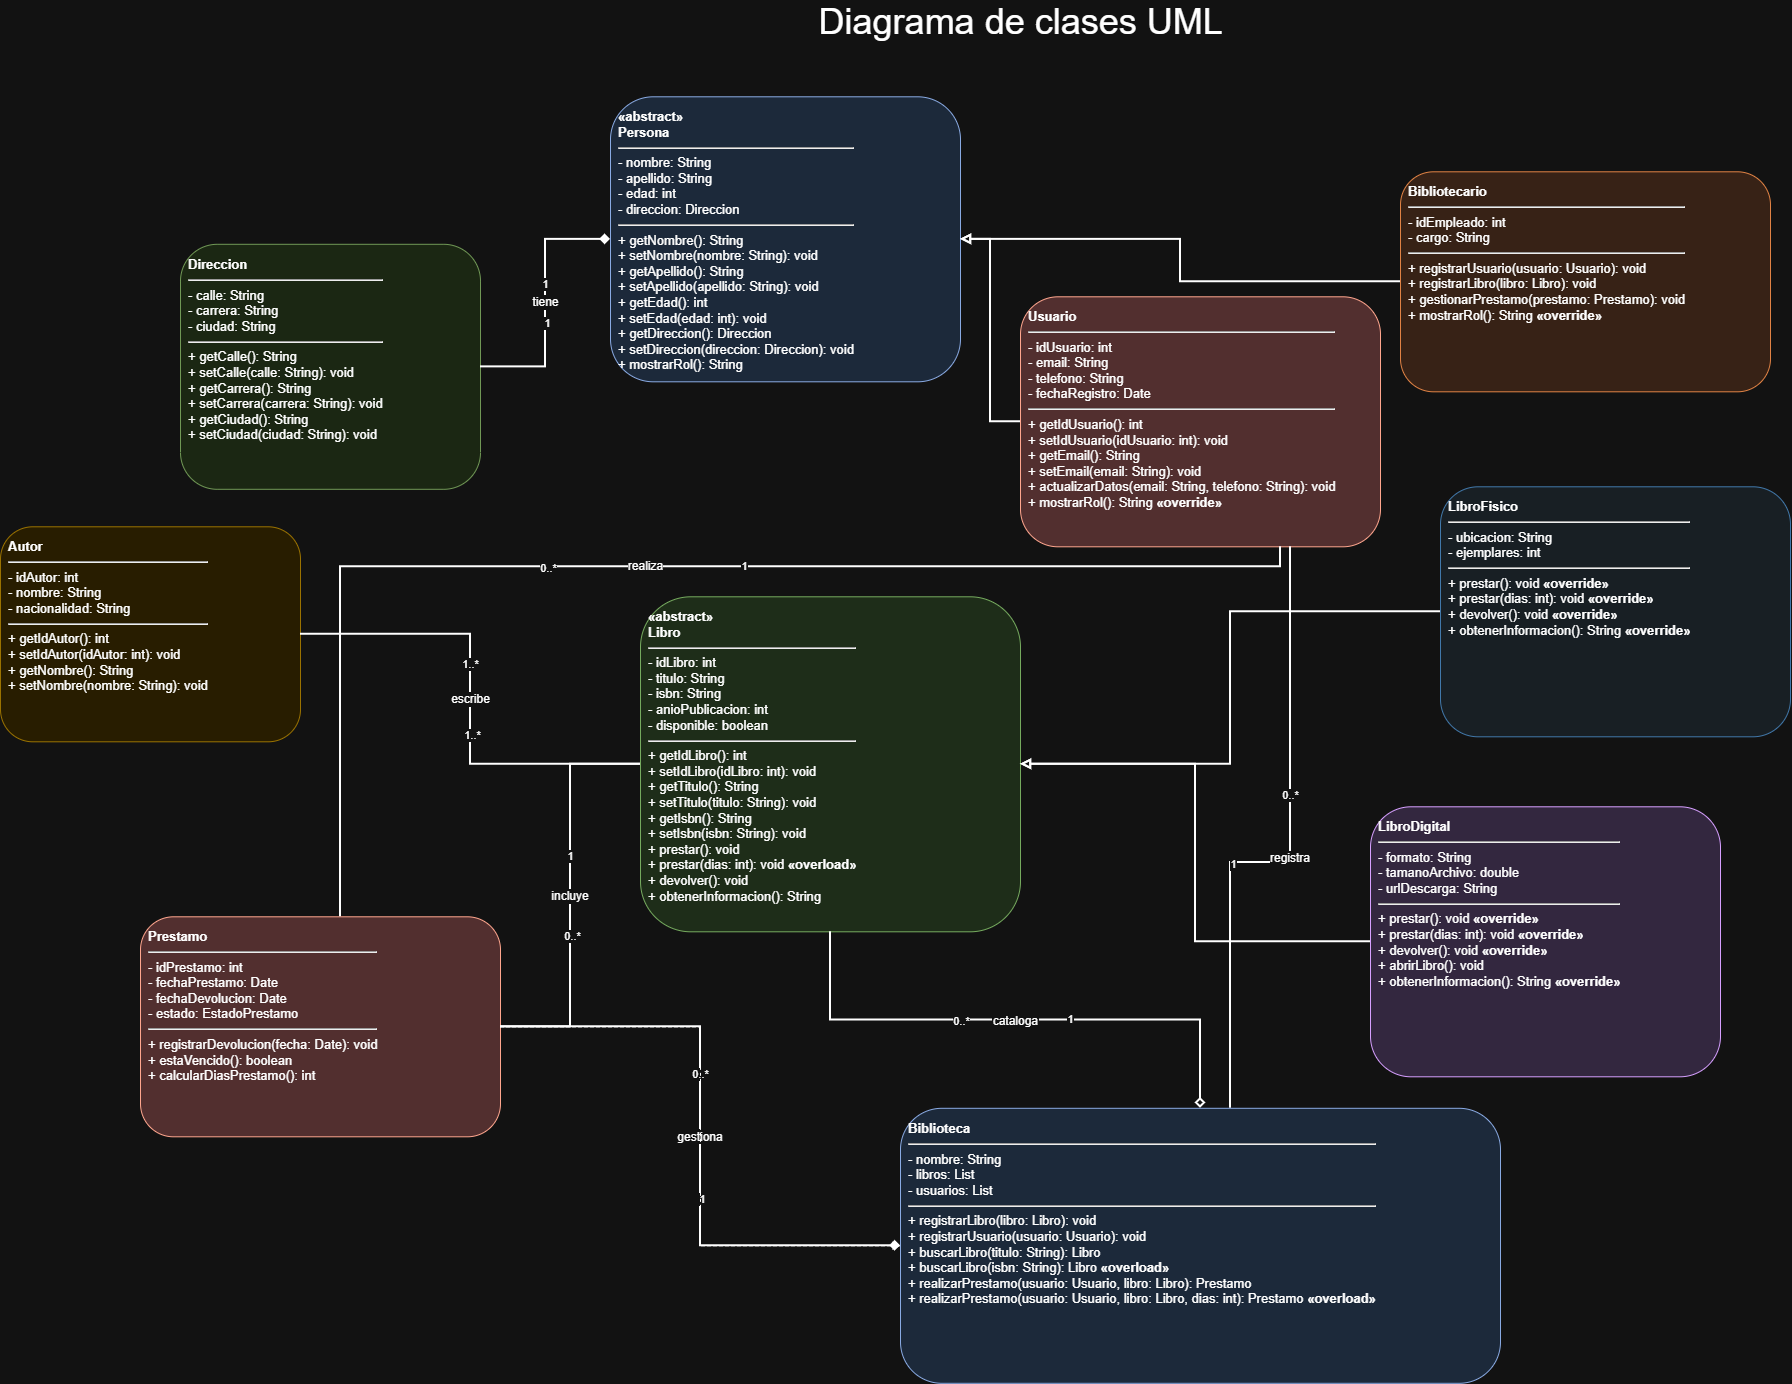

The diagram above was exported from draw.io. Its source (the exported page's mxGraphModel, read from the mxfile embedded in the PNG):
<mxGraphModel dx="1484" dy="661" grid="1" gridSize="10" guides="1" tooltips="1" connect="1" arrows="1" fold="1" page="1" pageScale="1" pageWidth="1800" pageHeight="1200" math="0" shadow="0">
  <root>
    <mxCell id="0" />
    <mxCell id="1" parent="0" />
    <mxCell id="persona" parent="1" style="rounded=1;whiteSpace=wrap;html=1;fillColor=#d9e8fb;strokeColor=#2f5597;align=left;verticalAlign=top;spacing=8;fontSize=13;" value="&lt;b&gt;«abstract»&lt;br&gt;Persona&lt;/b&gt;&lt;hr&gt;- nombre: String&lt;br&gt;- apellido: String&lt;br&gt;- edad: int&lt;br&gt;- direccion: Direccion&lt;hr&gt;+ getNombre(): String&lt;br&gt;+ setNombre(nombre: String): void&lt;br&gt;+ getApellido(): String&lt;br&gt;+ setApellido(apellido: String): void&lt;br&gt;+ getEdad(): int&lt;br&gt;+ setEdad(edad: int): void&lt;br&gt;+ getDireccion(): Direccion&lt;br&gt;+ setDireccion(direccion: Direccion): void&lt;br&gt;+ mostrarRol(): String&lt;/i&gt;" vertex="1">
      <mxGeometry height="285" width="350" x="1370" y="100" as="geometry" />
    </mxCell>
    <mxCell id="direccion" parent="1" style="rounded=1;whiteSpace=wrap;html=1;fillColor=#e2f0d9;strokeColor=#548235;align=left;verticalAlign=top;spacing=8;fontSize=13;" value="&lt;b&gt;Direccion&lt;/b&gt;&lt;hr&gt;- calle: String&lt;br&gt;- carrera: String&lt;br&gt;- ciudad: String&lt;hr&gt;+ getCalle(): String&lt;br&gt;+ setCalle(calle: String): void&lt;br&gt;+ getCarrera(): String&lt;br&gt;+ setCarrera(carrera: String): void&lt;br&gt;+ getCiudad(): String&lt;br&gt;+ setCiudad(ciudad: String): void" vertex="1">
      <mxGeometry height="245" width="300" x="940" y="247.5" as="geometry" />
    </mxCell>
    <mxCell id="usuario" parent="1" style="rounded=1;whiteSpace=wrap;html=1;fillColor=#f4cccc;strokeColor=#a61c00;align=left;verticalAlign=top;spacing=8;fontSize=13;" value="&lt;b&gt;Usuario&lt;/b&gt;&lt;hr&gt;- idUsuario: int&lt;br&gt;- email: String&lt;br&gt;- telefono: String&lt;br&gt;- fechaRegistro: Date&lt;hr&gt;+ getIdUsuario(): int&lt;br&gt;+ setIdUsuario(idUsuario: int): void&lt;br&gt;+ getEmail(): String&lt;br&gt;+ setEmail(email: String): void&lt;br&gt;+ actualizarDatos(email: String, telefono: String): void&lt;br&gt;+ mostrarRol(): String &lt;b&gt;«override»&lt;/b&gt;" vertex="1">
      <mxGeometry height="250" width="360" x="1780" y="300" as="geometry" />
    </mxCell>
    <mxCell id="bibliotecario" parent="1" style="rounded=1;whiteSpace=wrap;html=1;fillColor=#fce4d6;strokeColor=#c65911;align=left;verticalAlign=top;spacing=8;fontSize=13;" value="&lt;b&gt;Bibliotecario&lt;/b&gt;&lt;hr&gt;- idEmpleado: int&lt;br&gt;- cargo: String&lt;hr&gt;+ registrarUsuario(usuario: Usuario): void&lt;br&gt;+ registrarLibro(libro: Libro): void&lt;br&gt;+ gestionarPrestamo(prestamo: Prestamo): void&lt;br&gt;+ mostrarRol(): String &lt;b&gt;«override»&lt;/b&gt;" vertex="1">
      <mxGeometry height="220" width="370" x="2160" y="175" as="geometry" />
    </mxCell>
    <mxCell id="libro" parent="1" style="rounded=1;whiteSpace=wrap;html=1;fillColor=#d9ead3;strokeColor=#38761d;align=left;verticalAlign=top;spacing=8;fontSize=13;" value="&lt;b&gt;«abstract»&lt;br&gt;Libro&lt;/b&gt;&lt;hr&gt;- idLibro: int&lt;br&gt;- titulo: String&lt;br&gt;- isbn: String&lt;br&gt;- anioPublicacion: int&lt;br&gt;- disponible: boolean&lt;hr&gt;+ getIdLibro(): int&lt;br&gt;+ setIdLibro(idLibro: int): void&lt;br&gt;+ getTitulo(): String&lt;br&gt;+ setTitulo(titulo: String): void&lt;br&gt;+ getIsbn(): String&lt;br&gt;+ setIsbn(isbn: String): void&lt;br&gt;+ prestar(): void&lt;br&gt;+ prestar(dias: int): void &lt;b&gt;«overload»&lt;/b&gt;&lt;br&gt;+ devolver(): void&lt;br&gt;+ obtenerInformacion(): String&lt;/i&gt;" vertex="1">
      <mxGeometry height="335" width="380" x="1400" y="600" as="geometry" />
    </mxCell>
    <mxCell id="autor" parent="1" style="rounded=1;whiteSpace=wrap;html=1;fillColor=#fff2cc;strokeColor=#bf9000;align=left;verticalAlign=top;spacing=8;fontSize=13;" value="&lt;b&gt;Autor&lt;/b&gt;&lt;hr&gt;- idAutor: int&lt;br&gt;- nombre: String&lt;br&gt;- nacionalidad: String&lt;hr&gt;+ getIdAutor(): int&lt;br&gt;+ setIdAutor(idAutor: int): void&lt;br&gt;+ getNombre(): String&lt;br&gt;+ setNombre(nombre: String): void" vertex="1">
      <mxGeometry height="215" width="300" x="760" y="530" as="geometry" />
    </mxCell>
    <mxCell id="fisico" parent="1" style="rounded=1;whiteSpace=wrap;html=1;fillColor=#eaf2f8;strokeColor=#5b9bd5;align=left;verticalAlign=top;spacing=8;fontSize=13;" value="&lt;b&gt;LibroFisico&lt;/b&gt;&lt;hr&gt;- ubicacion: String&lt;br&gt;- ejemplares: int&lt;hr&gt;+ prestar(): void &lt;b&gt;«override»&lt;/b&gt;&lt;br&gt;+ prestar(dias: int): void &lt;b&gt;«override»&lt;/b&gt;&lt;br&gt;+ devolver(): void &lt;b&gt;«override»&lt;/b&gt;&lt;br&gt;+ obtenerInformacion(): String &lt;b&gt;«override»&lt;/b&gt;" vertex="1">
      <mxGeometry height="250" width="350" x="2200" y="490" as="geometry" />
    </mxCell>
    <mxCell id="digital" parent="1" style="rounded=1;whiteSpace=wrap;html=1;fillColor=#eadcf8;strokeColor=#7030a0;align=left;verticalAlign=top;spacing=8;fontSize=13;" value="&lt;b&gt;LibroDigital&lt;/b&gt;&lt;hr&gt;- formato: String&lt;br&gt;- tamanoArchivo: double&lt;br&gt;- urlDescarga: String&lt;hr&gt;+ prestar(): void &lt;b&gt;«override»&lt;/b&gt;&lt;br&gt;+ prestar(dias: int): void &lt;b&gt;«override»&lt;/b&gt;&lt;br&gt;+ devolver(): void &lt;b&gt;«override»&lt;/b&gt;&lt;br&gt;+ abrirLibro(): void&lt;br&gt;+ obtenerInformacion(): String &lt;b&gt;«override»&lt;/b&gt;" vertex="1">
      <mxGeometry height="270" width="350" x="2130" y="810" as="geometry" />
    </mxCell>
    <mxCell id="prestamo" parent="1" style="rounded=1;whiteSpace=wrap;html=1;fillColor=#f4cccc;strokeColor=#a61c00;align=left;verticalAlign=top;spacing=8;fontSize=13;" value="&lt;b&gt;Prestamo&lt;/b&gt;&lt;hr&gt;- idPrestamo: int&lt;br&gt;- fechaPrestamo: Date&lt;br&gt;- fechaDevolucion: Date&lt;br&gt;- estado: EstadoPrestamo&lt;hr&gt;+ registrarDevolucion(fecha: Date): void&lt;br&gt;+ estaVencido(): boolean&lt;br&gt;+ calcularDiasPrestamo(): int" vertex="1">
      <mxGeometry height="220" width="360" x="900" y="920" as="geometry" />
    </mxCell>
    <mxCell id="herUsuario" edge="1" parent="1" source="usuario" style="edgeStyle=orthogonalEdgeStyle;rounded=0;orthogonalLoop=1;jettySize=auto;html=1;endArrow=block;endFill=0;strokeWidth=2;" target="persona" value="">
      <mxGeometry relative="1" as="geometry" />
    </mxCell>
    <mxCell id="herBiblio" edge="1" parent="1" source="bibliotecario" style="edgeStyle=orthogonalEdgeStyle;rounded=0;orthogonalLoop=1;jettySize=auto;html=1;endArrow=block;endFill=0;strokeWidth=2;" target="persona" value="">
      <mxGeometry relative="1" as="geometry" />
    </mxCell>
    <mxCell id="personaDireccion" edge="1" parent="1" source="persona" style="edgeStyle=orthogonalEdgeStyle;rounded=0;orthogonalLoop=1;jettySize=auto;html=1;startArrow=diamond;startFill=1;endArrow=none;strokeWidth=2;fontSize=12;" target="direccion" value="tiene">
      <mxGeometry relative="1" as="geometry" />
    </mxCell>
    <mxCell id="pd1" connectable="0" parent="personaDireccion" style="edgeLabel;html=1;align=center;verticalAlign=middle;resizable=0;points=[];" value="1" vertex="1">
      <mxGeometry relative="1" x="-0.15" y="-1" as="geometry" />
    </mxCell>
    <mxCell id="pd2" connectable="0" parent="personaDireccion" style="edgeLabel;html=1;align=center;verticalAlign=middle;resizable=0;points=[];" value="1" vertex="1">
      <mxGeometry relative="1" x="0.15" y="1" as="geometry" />
    </mxCell>
    <mxCell id="herFisico" edge="1" parent="1" source="fisico" style="edgeStyle=orthogonalEdgeStyle;rounded=0;orthogonalLoop=1;jettySize=auto;html=1;endArrow=block;endFill=0;strokeWidth=2;" target="libro" value="">
      <mxGeometry relative="1" as="geometry" />
    </mxCell>
    <mxCell id="herDigital" edge="1" parent="1" source="digital" style="edgeStyle=orthogonalEdgeStyle;rounded=0;orthogonalLoop=1;jettySize=auto;html=1;endArrow=block;endFill=0;strokeWidth=2;" target="libro" value="">
      <mxGeometry relative="1" as="geometry" />
    </mxCell>
    <mxCell id="autorLibro" edge="1" parent="1" source="autor" style="edgeStyle=orthogonalEdgeStyle;rounded=0;orthogonalLoop=1;jettySize=auto;html=1;endArrow=none;strokeWidth=2;fontSize=12;" target="libro" value="escribe">
      <mxGeometry relative="1" as="geometry" />
    </mxCell>
    <mxCell id="a1" connectable="0" parent="autorLibro" style="edgeLabel;html=1;align=center;verticalAlign=middle;resizable=0;points=[];" value="1..*" vertex="1">
      <mxGeometry relative="1" x="-0.15" y="-1" as="geometry" />
    </mxCell>
    <mxCell id="a2" connectable="0" parent="autorLibro" style="edgeLabel;html=1;align=center;verticalAlign=middle;resizable=0;points=[];" value="1..*" vertex="1">
      <mxGeometry relative="1" x="0.15" y="1" as="geometry" />
    </mxCell>
    <mxCell id="usuarioPrestamo" edge="1" parent="1" source="usuario" style="edgeStyle=orthogonalEdgeStyle;rounded=0;orthogonalLoop=1;jettySize=auto;html=1;endArrow=none;strokeWidth=2;fontSize=12;" target="prestamo" value="realiza">
      <mxGeometry relative="1" as="geometry">
        <Array as="points">
          <mxPoint x="2040" y="570" />
          <mxPoint x="1100" y="570" />
        </Array>
      </mxGeometry>
    </mxCell>
    <mxCell id="u1" connectable="0" parent="usuarioPrestamo" style="edgeLabel;html=1;align=center;verticalAlign=middle;resizable=0;points=[];" value="1" vertex="1">
      <mxGeometry relative="1" x="-0.15" y="-1" as="geometry" />
    </mxCell>
    <mxCell id="u2" connectable="0" parent="usuarioPrestamo" style="edgeLabel;html=1;align=center;verticalAlign=middle;resizable=0;points=[];" value="0..*" vertex="1">
      <mxGeometry relative="1" x="0.15" y="1" as="geometry" />
    </mxCell>
    <mxCell id="prestamoLibro" edge="1" parent="1" source="prestamo" style="edgeStyle=orthogonalEdgeStyle;rounded=0;orthogonalLoop=1;jettySize=auto;endArrow=none;strokeWidth=2;fontSize=12;" target="libro" value="incluye">
      <mxGeometry relative="1" as="geometry" />
    </mxCell>
    <mxCell id="p1" connectable="0" parent="prestamoLibro" style="edgeLabel;html=1;align=center;verticalAlign=middle;resizable=0;points=[];" value="0..*" vertex="1">
      <mxGeometry relative="1" x="-0.2" y="-1" as="geometry" />
    </mxCell>
    <mxCell id="p2" connectable="0" parent="prestamoLibro" style="edgeLabel;html=1;align=center;verticalAlign=middle;resizable=0;points=[];" value="1" vertex="1">
      <mxGeometry relative="1" x="0.2" y="1" as="geometry" />
    </mxCell>
    <mxCell id="bibliotecaLibro" edge="1" parent="1" source="biblioteca" style="edgeStyle=orthogonalEdgeStyle;rounded=0;orthogonalLoop=1;jettySize=auto;endArrow=none;startArrow=diamond;startFill=0;strokeWidth=2;fontSize=12;" target="libro" value="cataloga">
      <mxGeometry relative="1" as="geometry" />
    </mxCell>
    <mxCell id="bl1" connectable="0" parent="bibliotecaLibro" style="edgeLabel;html=1;align=center;verticalAlign=middle;resizable=0;points=[];" value="1" vertex="1">
      <mxGeometry relative="1" x="-0.2" y="-1" as="geometry" />
    </mxCell>
    <mxCell id="bl2" connectable="0" parent="bibliotecaLibro" style="edgeLabel;html=1;align=center;verticalAlign=middle;resizable=0;points=[];" value="0..*" vertex="1">
      <mxGeometry relative="1" x="0.2" y="1" as="geometry" />
    </mxCell>
    <mxCell id="bibliotecaUsuario" edge="1" parent="1" source="biblioteca" style="edgeStyle=orthogonalEdgeStyle;rounded=0;orthogonalLoop=1;jettySize=auto;endArrow=none;strokeWidth=2;fontSize=12;" target="usuario" value="registra">
      <mxGeometry relative="1" as="geometry">
        <Array as="points">
          <mxPoint x="1990" y="865.67" />
          <mxPoint x="2050" y="865.67" />
        </Array>
      </mxGeometry>
    </mxCell>
    <mxCell id="bu1" connectable="0" parent="bibliotecaUsuario" style="edgeLabel;html=1;align=center;verticalAlign=middle;resizable=0;points=[];" value="1" vertex="1">
      <mxGeometry relative="1" x="-0.2" y="-1" as="geometry" />
    </mxCell>
    <mxCell id="bu2" connectable="0" parent="bibliotecaUsuario" style="edgeLabel;html=1;align=center;verticalAlign=middle;resizable=0;points=[];" value="0..*" vertex="1">
      <mxGeometry relative="1" x="0.2" y="1" as="geometry" />
    </mxCell>
    <mxCell id="bibliotecaPrestamo" edge="1" parent="1" source="biblioteca" style="edgeStyle=orthogonalEdgeStyle;rounded=0;orthogonalLoop=1;jettySize=auto;endArrow=none;startArrow=diamond;startFill=1;strokeWidth=2;fontSize=12;" target="prestamo" value="gestiona">
      <mxGeometry relative="1" as="geometry" />
    </mxCell>
    <mxCell id="bp1" connectable="0" parent="bibliotecaPrestamo" style="edgeLabel;html=1;align=center;verticalAlign=middle;resizable=0;points=[];" value="1" vertex="1">
      <mxGeometry relative="1" x="-0.2" y="-1" as="geometry" />
    </mxCell>
    <mxCell id="bp2" connectable="0" parent="bibliotecaPrestamo" style="edgeLabel;html=1;align=center;verticalAlign=middle;resizable=0;points=[];" value="0..*" vertex="1">
      <mxGeometry relative="1" x="0.2" y="1" as="geometry" />
    </mxCell>
    <mxCell id="LU0v0ljrW4PxRk9QFYoV-1" edge="1" parent="1" source="prestamo" style="edgeStyle=orthogonalEdgeStyle;rounded=0;orthogonalLoop=1;jettySize=auto;dashed=1;endArrow=open;strokeWidth=1;" target="biblioteca" value="">
      <mxGeometry relative="1" as="geometry">
        <mxPoint x="1250" y="1249" as="sourcePoint" />
        <mxPoint x="2480" y="1257" as="targetPoint" />
      </mxGeometry>
    </mxCell>
    <mxCell id="biblioteca" parent="1" style="rounded=1;whiteSpace=wrap;html=1;fillColor=#d9e8fb;strokeColor=#2f5597;align=left;verticalAlign=top;spacing=8;fontSize=13;" value="&lt;b&gt;Biblioteca&lt;/b&gt;&lt;hr&gt;- nombre: String&lt;br&gt;- libros: List&lt;Libro&gt;&lt;br&gt;- usuarios: List&lt;Usuario&gt;&lt;hr&gt;+ registrarLibro(libro: Libro): void&lt;br&gt;+ registrarUsuario(usuario: Usuario): void&lt;br&gt;+ buscarLibro(titulo: String): Libro&lt;br&gt;+ buscarLibro(isbn: String): Libro &lt;b&gt;«overload»&lt;/b&gt;&lt;br&gt;+ realizarPrestamo(usuario: Usuario, libro: Libro): Prestamo&lt;br&gt;+ realizarPrestamo(usuario: Usuario, libro: Libro, dias: int): Prestamo &lt;b&gt;«overload»&lt;/b&gt;" vertex="1">
      <mxGeometry height="275" width="600" x="1660" y="1111.5" as="geometry" />
    </mxCell>
    <mxCell id="LU0v0ljrW4PxRk9QFYoV-4" parent="1" style="text;html=1;whiteSpace=wrap;strokeColor=none;fillColor=none;align=center;verticalAlign=middle;rounded=0;" value="&lt;font style=&quot;font-size: 36px;&quot;&gt;Diagrama de clases UML&amp;nbsp;&lt;/font&gt;" vertex="1">
      <mxGeometry height="30" width="790" x="1390" y="10" as="geometry" />
    </mxCell>
  </root>
</mxGraphModel>